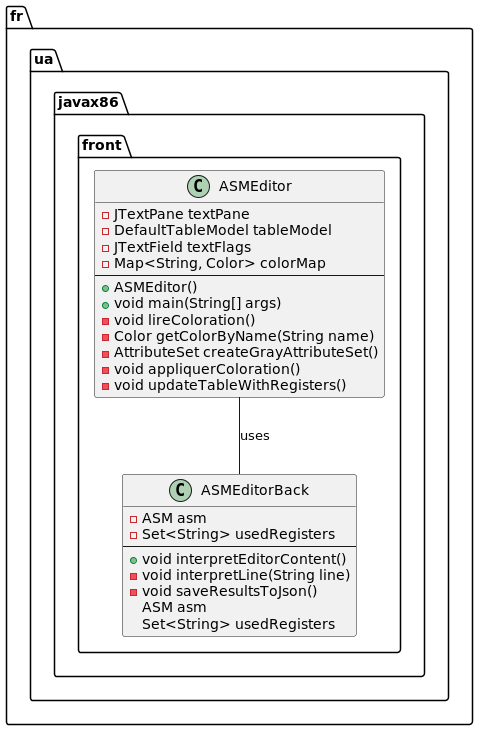

The diagram above was rendered by PlantUML. Its source (embedded in the PNG):
@startuml

package "fr.ua.javax86.front" {

    class ASMEditor {
        - JTextPane textPane
        - DefaultTableModel tableModel
        - JTextField textFlags
        - Map<String, Color> colorMap
        --
        + ASMEditor()
        + void main(String[] args)
        - void lireColoration()
        - Color getColorByName(String name)
        - AttributeSet createGrayAttributeSet()
        - void appliquerColoration()
        - void updateTableWithRegisters()
    }

    class ASMEditorBack {
        - ASM asm
        - Set<String> usedRegisters
        --
        + void interpretEditorContent()
        - void interpretLine(String line)
        - void saveResultsToJson()
    }

    ASMEditor -- ASMEditorBack : uses

    ASMEditorBack : ASM asm
    ASMEditorBack : Set<String> usedRegisters

}

@enduml